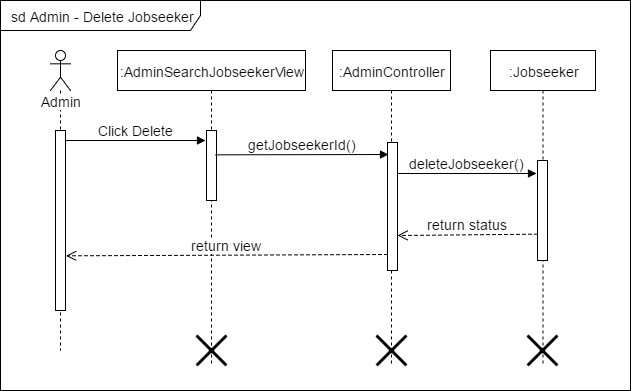

The diagram above was exported from draw.io. Its source (the exported page's mxGraphModel, read from the mxfile embedded in the PNG):
<mxGraphModel dx="1112" dy="408" grid="1" gridSize="10" guides="1" tooltips="1" connect="1" arrows="1" fold="1" page="1" pageScale="1" pageWidth="826" pageHeight="1169" math="0" shadow="0">
  <root>
    <mxCell id="0" />
    <mxCell id="1" parent="0" />
    <mxCell id="51aefb2b23a05c7a-1" value="sd Admin - Delete Jobseeker" style="shape=umlFrame;whiteSpace=wrap;html=1;fontSize=14;fontColor=none;width=200;height=30;" vertex="1" parent="1">
      <mxGeometry x="28" y="40" width="630" height="390" as="geometry" />
    </mxCell>
    <mxCell id="51aefb2b23a05c7a-2" value="Admin" style="shape=umlLifeline;participant=umlActor;perimeter=lifelinePerimeter;whiteSpace=wrap;html=1;container=1;collapsible=0;recursiveResize=0;verticalAlign=top;spacingTop=36;labelBackgroundColor=#ffffff;outlineConnect=0;fontSize=14;fontColor=none;" vertex="1" parent="1">
      <mxGeometry x="78" y="90" width="20" height="300" as="geometry" />
    </mxCell>
    <mxCell id="51aefb2b23a05c7a-3" value="" style="html=1;points=[];perimeter=orthogonalPerimeter;fontSize=14;fontColor=none;" vertex="1" parent="51aefb2b23a05c7a-2">
      <mxGeometry x="5" y="80" width="10" height="180" as="geometry" />
    </mxCell>
    <mxCell id="51aefb2b23a05c7a-4" value=":AdminSearchJobseekerView" style="shape=umlLifeline;perimeter=lifelinePerimeter;whiteSpace=wrap;html=1;container=1;collapsible=0;recursiveResize=0;outlineConnect=0;fontSize=14;fontColor=none;" vertex="1" parent="1">
      <mxGeometry x="145" y="90" width="188" height="315" as="geometry" />
    </mxCell>
    <mxCell id="51aefb2b23a05c7a-5" value="" style="html=1;points=[];perimeter=orthogonalPerimeter;fontSize=14;fontColor=none;" vertex="1" parent="51aefb2b23a05c7a-4">
      <mxGeometry x="89" y="80" width="10" height="70" as="geometry" />
    </mxCell>
    <mxCell id="4bc42d0b7262838d-1" value="" style="shape=umlDestroy;whiteSpace=wrap;html=1;strokeWidth=3;fontSize=14;fontColor=none;" vertex="1" parent="51aefb2b23a05c7a-4">
      <mxGeometry x="79" y="285" width="30" height="30" as="geometry" />
    </mxCell>
    <mxCell id="51aefb2b23a05c7a-6" value=":AdminController" style="shape=umlLifeline;perimeter=lifelinePerimeter;whiteSpace=wrap;html=1;container=1;collapsible=0;recursiveResize=0;outlineConnect=0;fontSize=14;fontColor=none;" vertex="1" parent="1">
      <mxGeometry x="360" y="90" width="118" height="315" as="geometry" />
    </mxCell>
    <mxCell id="51aefb2b23a05c7a-7" value="" style="html=1;points=[];perimeter=orthogonalPerimeter;fontSize=14;fontColor=none;" vertex="1" parent="51aefb2b23a05c7a-6">
      <mxGeometry x="55" y="92" width="10" height="128" as="geometry" />
    </mxCell>
    <mxCell id="4bc42d0b7262838d-2" value="" style="shape=umlDestroy;whiteSpace=wrap;html=1;strokeWidth=3;fontSize=14;fontColor=none;" vertex="1" parent="51aefb2b23a05c7a-6">
      <mxGeometry x="44" y="285" width="30" height="30" as="geometry" />
    </mxCell>
    <mxCell id="51aefb2b23a05c7a-8" value="Click Delete" style="html=1;verticalAlign=bottom;endArrow=block;strokeColor=#000000;fontSize=14;fontColor=none;exitX=1.043;exitY=0.057;exitPerimeter=0;" edge="1" parent="1" source="51aefb2b23a05c7a-3">
      <mxGeometry x="93" y="180" as="geometry">
        <mxPoint x="98" y="180" as="sourcePoint" />
        <mxPoint x="233" y="180" as="targetPoint" />
      </mxGeometry>
    </mxCell>
    <mxCell id="51aefb2b23a05c7a-9" value="return view" style="html=1;verticalAlign=bottom;endArrow=open;dashed=1;endSize=8;exitX=-0.011;exitY=0.878;strokeColor=#000000;fontSize=14;fontColor=none;exitPerimeter=0;entryX=1.05;entryY=0.661;entryPerimeter=0;" edge="1" parent="1" source="51aefb2b23a05c7a-7">
      <mxGeometry x="93.5" y="294.5" as="geometry">
        <mxPoint x="93.5" y="295.33333333333337" as="targetPoint" />
        <mxPoint x="392.66666666666674" y="294.5" as="sourcePoint" />
      </mxGeometry>
    </mxCell>
    <mxCell id="51aefb2b23a05c7a-10" value=":Jobseeker" style="shape=umlLifeline;perimeter=lifelinePerimeter;whiteSpace=wrap;html=1;container=1;collapsible=0;recursiveResize=0;outlineConnect=0;fontSize=14;fontColor=none;" vertex="1" parent="1">
      <mxGeometry x="518" y="90" width="105" height="315" as="geometry" />
    </mxCell>
    <mxCell id="51aefb2b23a05c7a-11" value="" style="html=1;points=[];perimeter=orthogonalPerimeter;fontSize=14;fontColor=none;" vertex="1" parent="51aefb2b23a05c7a-10">
      <mxGeometry x="47" y="110" width="10" height="100" as="geometry" />
    </mxCell>
    <mxCell id="4bc42d0b7262838d-3" value="" style="shape=umlDestroy;whiteSpace=wrap;html=1;strokeWidth=3;fontSize=14;fontColor=none;" vertex="1" parent="51aefb2b23a05c7a-10">
      <mxGeometry x="37" y="285" width="30" height="30" as="geometry" />
    </mxCell>
    <mxCell id="51aefb2b23a05c7a-12" value="deleteJobseeker()" style="html=1;verticalAlign=bottom;endArrow=block;strokeColor=#000000;fontSize=14;fontColor=none;exitX=1.017;exitY=0.244;exitPerimeter=0;entryX=-0.094;entryY=0.133;entryPerimeter=0;" edge="1" parent="1" source="51aefb2b23a05c7a-7" target="51aefb2b23a05c7a-11">
      <mxGeometry x="403" y="214.16666666666674" as="geometry">
        <mxPoint x="418" y="214" as="sourcePoint" />
        <mxPoint x="560" y="213" as="targetPoint" />
      </mxGeometry>
    </mxCell>
    <mxCell id="51aefb2b23a05c7a-13" value="return status" style="html=1;verticalAlign=bottom;endArrow=open;dashed=1;endSize=8;strokeColor=#000000;fontSize=14;fontColor=none;entryX=1.044;entryY=0.724;entryPerimeter=0;" edge="1" parent="1" target="51aefb2b23a05c7a-7">
      <mxGeometry x="403.5" y="273.66666666666674" as="geometry">
        <mxPoint x="428" y="274" as="targetPoint" />
        <mxPoint x="565" y="273.66666666666674" as="sourcePoint" />
      </mxGeometry>
    </mxCell>
    <mxCell id="51aefb2b23a05c7a-14" value="getJobseekerId()" style="html=1;verticalAlign=bottom;endArrow=block;strokeColor=#000000;fontSize=14;fontColor=none;entryX=0.071;entryY=0.093;entryPerimeter=0;" edge="1" parent="1" target="51aefb2b23a05c7a-7">
      <mxGeometry x="243" y="194.33333333333337" as="geometry">
        <mxPoint x="243" y="194.33333333333337" as="sourcePoint" />
        <mxPoint x="398" y="194" as="targetPoint" />
        <Array as="points" />
      </mxGeometry>
    </mxCell>
  </root>
</mxGraphModel>